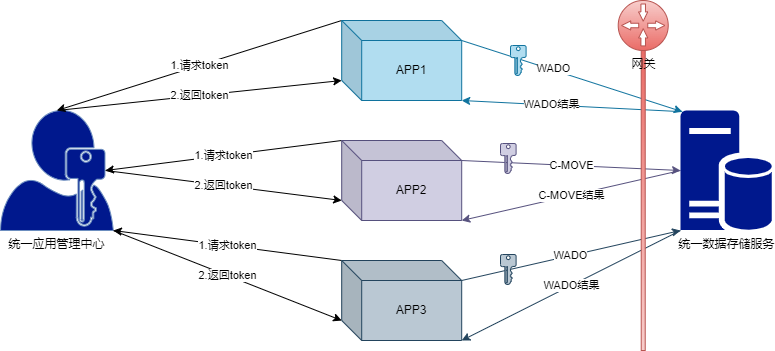

The diagram above was exported from draw.io. Its source (the exported page's mxGraphModel, read from the mxfile embedded in the PNG):
<mxGraphModel dx="1422" dy="983" grid="1" gridSize="10" guides="1" tooltips="1" connect="1" arrows="1" fold="1" page="1" pageScale="1" pageWidth="1169" pageHeight="827" math="0" shadow="0">
  <root>
    <mxCell id="0" />
    <mxCell id="1" parent="0" />
    <mxCell id="TspdmEA40zr9dfyHeYpl-12" value="2.返回token" style="edgeStyle=none;rounded=0;orthogonalLoop=1;jettySize=auto;html=1;exitX=0.5;exitY=0;exitDx=0;exitDy=0;exitPerimeter=0;entryX=0;entryY=0;entryDx=0;entryDy=60;entryPerimeter=0;" parent="1" source="TspdmEA40zr9dfyHeYpl-2" target="TspdmEA40zr9dfyHeYpl-5" edge="1">
      <mxGeometry relative="1" as="geometry" />
    </mxCell>
    <mxCell id="TspdmEA40zr9dfyHeYpl-14" value="2.返回token" style="edgeStyle=none;rounded=0;orthogonalLoop=1;jettySize=auto;html=1;exitX=0.93;exitY=0.5;exitDx=0;exitDy=0;exitPerimeter=0;entryX=0;entryY=0;entryDx=0;entryDy=60;entryPerimeter=0;" parent="1" source="TspdmEA40zr9dfyHeYpl-2" target="TspdmEA40zr9dfyHeYpl-6" edge="1">
      <mxGeometry relative="1" as="geometry" />
    </mxCell>
    <mxCell id="TspdmEA40zr9dfyHeYpl-15" value="2.返回token" style="edgeStyle=none;rounded=0;orthogonalLoop=1;jettySize=auto;html=1;exitX=1;exitY=1;exitDx=0;exitDy=0;exitPerimeter=0;entryX=0;entryY=0;entryDx=0;entryDy=60;entryPerimeter=0;" parent="1" source="TspdmEA40zr9dfyHeYpl-2" target="TspdmEA40zr9dfyHeYpl-7" edge="1">
      <mxGeometry relative="1" as="geometry" />
    </mxCell>
    <mxCell id="TspdmEA40zr9dfyHeYpl-2" value="统一应用管理中心" style="sketch=0;aspect=fixed;pointerEvents=1;shadow=0;dashed=0;html=1;strokeColor=#6c8ebf;labelPosition=center;verticalLabelPosition=bottom;verticalAlign=top;align=center;shape=mxgraph.mscae.enterprise.user_permissions;fillColor=#00188D;gradientDirection=north;" parent="1" vertex="1">
      <mxGeometry x="150" y="240" width="112.8" height="120" as="geometry" />
    </mxCell>
    <mxCell id="TspdmEA40zr9dfyHeYpl-9" value="1.请求token" style="rounded=0;orthogonalLoop=1;jettySize=auto;html=1;exitX=0;exitY=0;exitDx=0;exitDy=0;exitPerimeter=0;entryX=0.5;entryY=0;entryDx=0;entryDy=0;entryPerimeter=0;" parent="1" source="TspdmEA40zr9dfyHeYpl-5" target="TspdmEA40zr9dfyHeYpl-2" edge="1">
      <mxGeometry relative="1" as="geometry" />
    </mxCell>
    <mxCell id="TspdmEA40zr9dfyHeYpl-16" style="edgeStyle=none;rounded=0;orthogonalLoop=1;jettySize=auto;html=1;exitX=0;exitY=0;exitDx=120;exitDy=20;exitPerimeter=0;entryX=0.02;entryY=0.01;entryDx=0;entryDy=0;entryPerimeter=0;fillColor=#b1ddf0;strokeColor=#10739e;" parent="1" source="TspdmEA40zr9dfyHeYpl-5" target="TspdmEA40zr9dfyHeYpl-8" edge="1">
      <mxGeometry relative="1" as="geometry" />
    </mxCell>
    <mxCell id="TspdmEA40zr9dfyHeYpl-27" value="WADO" style="edgeLabel;html=1;align=center;verticalAlign=middle;resizable=0;points=[];" parent="TspdmEA40zr9dfyHeYpl-16" vertex="1" connectable="0">
      <mxGeometry x="-0.1816" y="2" relative="1" as="geometry">
        <mxPoint as="offset" />
      </mxGeometry>
    </mxCell>
    <mxCell id="TspdmEA40zr9dfyHeYpl-5" value="APP1" style="shape=cube;whiteSpace=wrap;html=1;boundedLbl=1;backgroundOutline=1;darkOpacity=0.05;darkOpacity2=0.1;fillColor=#b1ddf0;strokeColor=#10739e;" parent="1" vertex="1">
      <mxGeometry x="491.2" y="150" width="120" height="80" as="geometry" />
    </mxCell>
    <mxCell id="TspdmEA40zr9dfyHeYpl-10" value="1.请求token" style="rounded=0;orthogonalLoop=1;jettySize=auto;html=1;exitX=0;exitY=0;exitDx=0;exitDy=0;exitPerimeter=0;entryX=0.93;entryY=0.5;entryDx=0;entryDy=0;entryPerimeter=0;" parent="1" source="TspdmEA40zr9dfyHeYpl-6" target="TspdmEA40zr9dfyHeYpl-2" edge="1">
      <mxGeometry relative="1" as="geometry" />
    </mxCell>
    <mxCell id="TspdmEA40zr9dfyHeYpl-17" value="C-MOVE" style="edgeStyle=none;rounded=0;orthogonalLoop=1;jettySize=auto;html=1;exitX=0;exitY=0;exitDx=120;exitDy=20;exitPerimeter=0;entryX=0;entryY=0.5;entryDx=0;entryDy=0;entryPerimeter=0;fillColor=#d0cee2;strokeColor=#56517e;" parent="1" source="TspdmEA40zr9dfyHeYpl-6" target="TspdmEA40zr9dfyHeYpl-8" edge="1">
      <mxGeometry relative="1" as="geometry" />
    </mxCell>
    <mxCell id="TspdmEA40zr9dfyHeYpl-6" value="APP2" style="shape=cube;whiteSpace=wrap;html=1;boundedLbl=1;backgroundOutline=1;darkOpacity=0.05;darkOpacity2=0.1;fillColor=#d0cee2;strokeColor=#56517e;" parent="1" vertex="1">
      <mxGeometry x="491.2" y="270" width="120" height="80" as="geometry" />
    </mxCell>
    <mxCell id="TspdmEA40zr9dfyHeYpl-11" value="1.请求token" style="rounded=0;orthogonalLoop=1;jettySize=auto;html=1;exitX=0;exitY=0;exitDx=0;exitDy=0;exitPerimeter=0;entryX=1;entryY=1;entryDx=0;entryDy=0;entryPerimeter=0;" parent="1" source="TspdmEA40zr9dfyHeYpl-7" target="TspdmEA40zr9dfyHeYpl-2" edge="1">
      <mxGeometry relative="1" as="geometry" />
    </mxCell>
    <mxCell id="TspdmEA40zr9dfyHeYpl-18" value="WADO" style="edgeStyle=none;rounded=0;orthogonalLoop=1;jettySize=auto;html=1;exitX=0;exitY=0;exitDx=120;exitDy=20;exitPerimeter=0;entryX=0;entryY=1;entryDx=0;entryDy=0;entryPerimeter=0;fillColor=#bac8d3;strokeColor=#23445d;" parent="1" source="TspdmEA40zr9dfyHeYpl-7" target="TspdmEA40zr9dfyHeYpl-8" edge="1">
      <mxGeometry relative="1" as="geometry" />
    </mxCell>
    <mxCell id="TspdmEA40zr9dfyHeYpl-7" value="APP3" style="shape=cube;whiteSpace=wrap;html=1;boundedLbl=1;backgroundOutline=1;darkOpacity=0.05;darkOpacity2=0.1;fillColor=#bac8d3;strokeColor=#23445d;" parent="1" vertex="1">
      <mxGeometry x="491.2" y="390" width="120" height="80" as="geometry" />
    </mxCell>
    <mxCell id="TspdmEA40zr9dfyHeYpl-19" style="edgeStyle=none;rounded=0;orthogonalLoop=1;jettySize=auto;html=1;exitX=0.02;exitY=0.01;exitDx=0;exitDy=0;exitPerimeter=0;entryX=1;entryY=1;entryDx=0;entryDy=0;entryPerimeter=0;fillColor=#b1ddf0;strokeColor=#10739e;" parent="1" source="TspdmEA40zr9dfyHeYpl-8" target="TspdmEA40zr9dfyHeYpl-5" edge="1">
      <mxGeometry relative="1" as="geometry" />
    </mxCell>
    <mxCell id="TspdmEA40zr9dfyHeYpl-28" value="WADO结果" style="edgeLabel;html=1;align=center;verticalAlign=middle;resizable=0;points=[];" parent="TspdmEA40zr9dfyHeYpl-19" vertex="1" connectable="0">
      <mxGeometry x="0.1945" y="-1" relative="1" as="geometry">
        <mxPoint as="offset" />
      </mxGeometry>
    </mxCell>
    <mxCell id="TspdmEA40zr9dfyHeYpl-20" value="C-MOVE结果" style="edgeStyle=none;rounded=0;orthogonalLoop=1;jettySize=auto;html=1;exitX=0;exitY=0.5;exitDx=0;exitDy=0;exitPerimeter=0;entryX=1;entryY=1;entryDx=0;entryDy=0;entryPerimeter=0;fillColor=#d0cee2;strokeColor=#56517e;" parent="1" source="TspdmEA40zr9dfyHeYpl-8" target="TspdmEA40zr9dfyHeYpl-6" edge="1">
      <mxGeometry relative="1" as="geometry" />
    </mxCell>
    <mxCell id="TspdmEA40zr9dfyHeYpl-21" value="WADO结果" style="edgeStyle=none;rounded=0;orthogonalLoop=1;jettySize=auto;html=1;exitX=0;exitY=1;exitDx=0;exitDy=0;exitPerimeter=0;entryX=1;entryY=1;entryDx=0;entryDy=0;entryPerimeter=0;fillColor=#bac8d3;strokeColor=#23445d;" parent="1" source="TspdmEA40zr9dfyHeYpl-8" target="TspdmEA40zr9dfyHeYpl-7" edge="1">
      <mxGeometry relative="1" as="geometry" />
    </mxCell>
    <mxCell id="TspdmEA40zr9dfyHeYpl-8" value="统一数据存储服务" style="sketch=0;aspect=fixed;pointerEvents=1;shadow=0;dashed=0;html=1;strokeColor=none;labelPosition=center;verticalLabelPosition=bottom;verticalAlign=top;align=center;fillColor=#00188D;shape=mxgraph.mscae.enterprise.database_server" parent="1" vertex="1">
      <mxGeometry x="830" y="240" width="91.2" height="120" as="geometry" />
    </mxCell>
    <mxCell id="TspdmEA40zr9dfyHeYpl-22" value="" style="sketch=0;aspect=fixed;pointerEvents=1;shadow=0;dashed=0;html=1;strokeColor=#10739e;labelPosition=center;verticalLabelPosition=bottom;verticalAlign=top;align=center;fillColor=#b1ddf0;shape=mxgraph.mscae.enterprise.key_permissions" parent="1" vertex="1">
      <mxGeometry x="660" y="175" width="15.6" height="30" as="geometry" />
    </mxCell>
    <mxCell id="TspdmEA40zr9dfyHeYpl-23" value="" style="sketch=0;aspect=fixed;pointerEvents=1;shadow=0;dashed=0;html=1;strokeColor=#56517e;labelPosition=center;verticalLabelPosition=bottom;verticalAlign=top;align=center;fillColor=#d0cee2;shape=mxgraph.mscae.enterprise.key_permissions" parent="1" vertex="1">
      <mxGeometry x="650" y="273" width="15.6" height="30" as="geometry" />
    </mxCell>
    <mxCell id="TspdmEA40zr9dfyHeYpl-24" value="" style="sketch=0;aspect=fixed;pointerEvents=1;shadow=0;dashed=0;html=1;strokeColor=#23445d;labelPosition=center;verticalLabelPosition=bottom;verticalAlign=top;align=center;fillColor=#bac8d3;shape=mxgraph.mscae.enterprise.key_permissions" parent="1" vertex="1">
      <mxGeometry x="650" y="384" width="15.6" height="30" as="geometry" />
    </mxCell>
    <mxCell id="TspdmEA40zr9dfyHeYpl-30" value="" style="rounded=0;whiteSpace=wrap;html=1;gradientColor=#ea6b66;gradientDirection=north;fillColor=#f8cecc;strokeColor=#b85450;" parent="1" vertex="1">
      <mxGeometry x="790.72" y="180" width="4" height="300" as="geometry" />
    </mxCell>
    <mxCell id="TspdmEA40zr9dfyHeYpl-33" value="网关" style="sketch=0;aspect=fixed;pointerEvents=1;shadow=0;dashed=0;html=1;strokeColor=#b85450;labelPosition=center;verticalLabelPosition=bottom;verticalAlign=top;align=center;fillColor=#f8cecc;shape=mxgraph.mscae.enterprise.gateway;gradientColor=#ea6b66;" parent="1" vertex="1">
      <mxGeometry x="767.72" y="130" width="50" height="50" as="geometry" />
    </mxCell>
  </root>
</mxGraphModel>